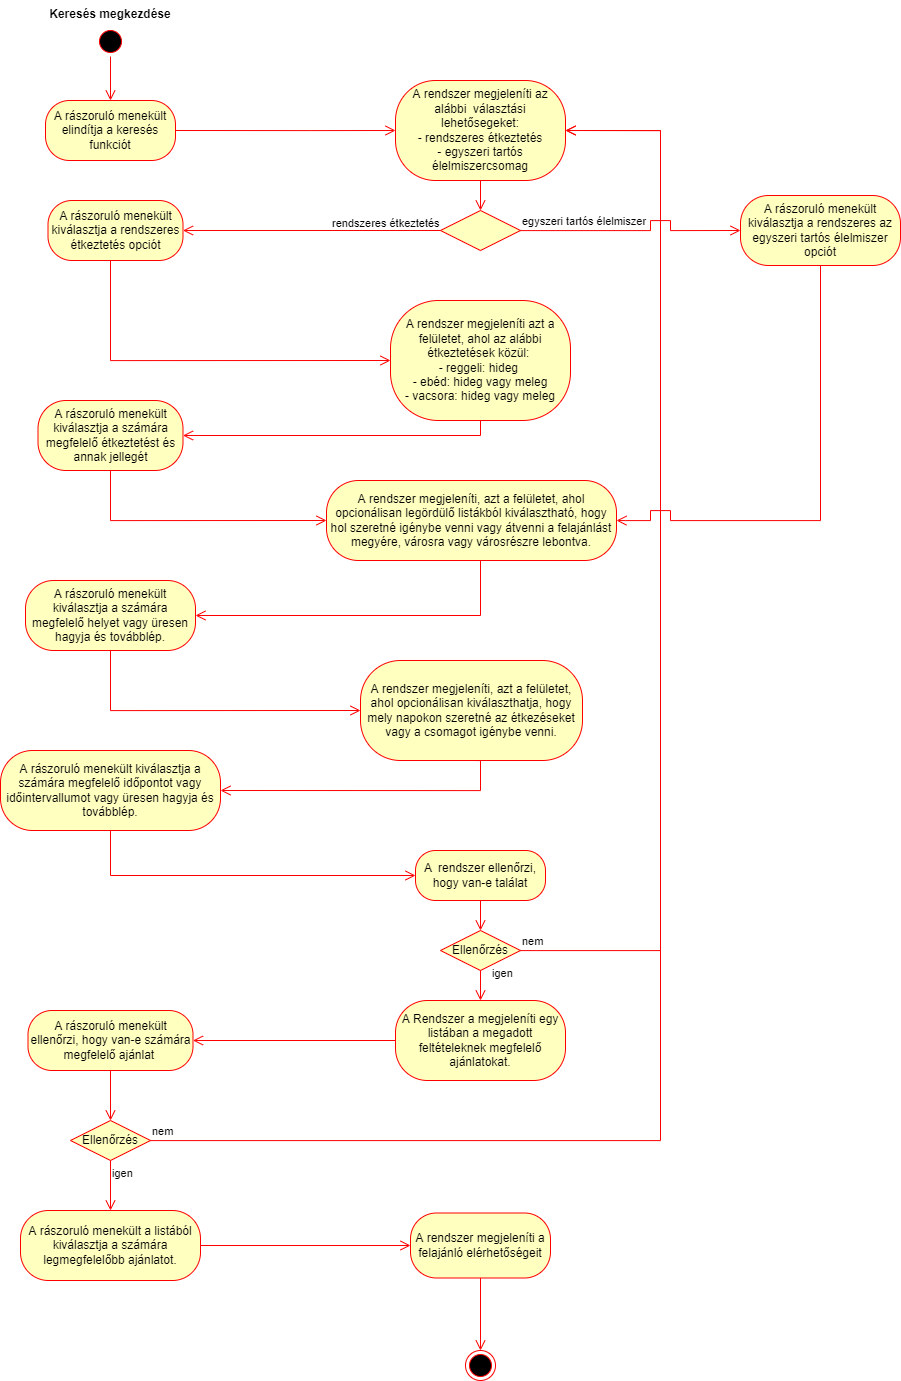

The diagram above was exported from draw.io. Its source (the exported page's mxGraphModel, read from the mxfile embedded in the PNG):
<mxGraphModel dx="2004" dy="1573" grid="1" gridSize="10" guides="1" tooltips="1" connect="1" arrows="1" fold="1" page="1" pageScale="1" pageWidth="1169" pageHeight="1654" math="0" shadow="0">
  <root>
    <mxCell id="0" />
    <mxCell id="1" parent="0" />
    <mxCell id="uLmLIvYLjy_oFtjhLg-Q-6" value="" style="ellipse;html=1;shape=startState;fillColor=#000000;strokeColor=#ff0000;" vertex="1" parent="1">
      <mxGeometry x="245" y="66" width="30" height="30" as="geometry" />
    </mxCell>
    <mxCell id="uLmLIvYLjy_oFtjhLg-Q-7" value="" style="edgeStyle=orthogonalEdgeStyle;html=1;verticalAlign=bottom;endArrow=open;endSize=8;strokeColor=#ff0000;rounded=0;" edge="1" source="uLmLIvYLjy_oFtjhLg-Q-6" parent="1" target="uLmLIvYLjy_oFtjhLg-Q-16">
      <mxGeometry relative="1" as="geometry">
        <mxPoint x="260" y="156" as="targetPoint" />
      </mxGeometry>
    </mxCell>
    <mxCell id="uLmLIvYLjy_oFtjhLg-Q-8" value="Keresés megkezdése" style="text;align=center;fontStyle=1;verticalAlign=middle;spacingLeft=3;spacingRight=3;strokeColor=none;rotatable=0;points=[[0,0.5],[1,0.5]];portConstraint=eastwest;" vertex="1" parent="1">
      <mxGeometry x="220" y="40" width="80" height="26" as="geometry" />
    </mxCell>
    <mxCell id="uLmLIvYLjy_oFtjhLg-Q-14" value="A rendszer megjeleníti az alábbi&amp;nbsp; választási lehetősegeket:&lt;br&gt;- rendszeres étkeztetés&lt;br&gt;- egyszeri tartós élelmiszercsomag" style="rounded=1;whiteSpace=wrap;html=1;arcSize=40;fontColor=#000000;fillColor=#ffffc0;strokeColor=#ff0000;" vertex="1" parent="1">
      <mxGeometry x="545" y="120" width="170" height="100" as="geometry" />
    </mxCell>
    <mxCell id="uLmLIvYLjy_oFtjhLg-Q-15" value="" style="edgeStyle=orthogonalEdgeStyle;html=1;verticalAlign=bottom;endArrow=open;endSize=8;strokeColor=#ff0000;rounded=0;entryX=0.5;entryY=0;entryDx=0;entryDy=0;" edge="1" source="uLmLIvYLjy_oFtjhLg-Q-14" parent="1" target="uLmLIvYLjy_oFtjhLg-Q-49">
      <mxGeometry relative="1" as="geometry">
        <mxPoint x="630" y="340" as="targetPoint" />
        <Array as="points" />
      </mxGeometry>
    </mxCell>
    <mxCell id="uLmLIvYLjy_oFtjhLg-Q-16" value="A rászoruló menekült elindítja a keresés funkciót" style="rounded=1;whiteSpace=wrap;html=1;arcSize=40;fontColor=#000000;fillColor=#ffffc0;strokeColor=#ff0000;" vertex="1" parent="1">
      <mxGeometry x="195" y="140" width="130" height="60" as="geometry" />
    </mxCell>
    <mxCell id="uLmLIvYLjy_oFtjhLg-Q-18" value="A rászoruló menekült kiválasztja a rendszeres étkeztetés opciót" style="rounded=1;whiteSpace=wrap;html=1;arcSize=40;fontColor=#000000;fillColor=#ffffc0;strokeColor=#ff0000;" vertex="1" parent="1">
      <mxGeometry x="197.5" y="240" width="135" height="60" as="geometry" />
    </mxCell>
    <mxCell id="uLmLIvYLjy_oFtjhLg-Q-22" value="" style="edgeStyle=orthogonalEdgeStyle;html=1;verticalAlign=bottom;endArrow=open;endSize=8;strokeColor=#ff0000;rounded=0;exitX=1;exitY=0.5;exitDx=0;exitDy=0;entryX=0;entryY=0.5;entryDx=0;entryDy=0;" edge="1" source="uLmLIvYLjy_oFtjhLg-Q-16" parent="1" target="uLmLIvYLjy_oFtjhLg-Q-14">
      <mxGeometry relative="1" as="geometry">
        <mxPoint x="550" y="360" as="targetPoint" />
        <Array as="points">
          <mxPoint x="460" y="170" />
          <mxPoint x="460" y="170" />
        </Array>
      </mxGeometry>
    </mxCell>
    <mxCell id="uLmLIvYLjy_oFtjhLg-Q-23" value="" style="edgeStyle=orthogonalEdgeStyle;html=1;verticalAlign=bottom;endArrow=open;endSize=8;strokeColor=#ff0000;rounded=0;entryX=0;entryY=0.5;entryDx=0;entryDy=0;" edge="1" parent="1" target="uLmLIvYLjy_oFtjhLg-Q-27">
      <mxGeometry relative="1" as="geometry">
        <mxPoint x="545" y="400" as="targetPoint" />
        <mxPoint x="260" y="300" as="sourcePoint" />
        <Array as="points">
          <mxPoint x="260" y="400" />
        </Array>
      </mxGeometry>
    </mxCell>
    <mxCell id="uLmLIvYLjy_oFtjhLg-Q-27" value="A rendszer megjeleníti azt a felületet, ahol az alábbi étkeztetések közül:&amp;nbsp;&lt;br&gt;- reggeli: hideg&amp;nbsp;&lt;br&gt;- ebéd: hideg vagy meleg&lt;br&gt;- vacsora: hideg vagy meleg" style="rounded=1;whiteSpace=wrap;html=1;arcSize=40;fontColor=#000000;fillColor=#ffffc0;strokeColor=#ff0000;" vertex="1" parent="1">
      <mxGeometry x="540" y="340" width="180" height="120" as="geometry" />
    </mxCell>
    <mxCell id="uLmLIvYLjy_oFtjhLg-Q-28" value="" style="edgeStyle=orthogonalEdgeStyle;html=1;verticalAlign=bottom;endArrow=open;endSize=8;strokeColor=#ff0000;rounded=0;entryX=1;entryY=0.5;entryDx=0;entryDy=0;" edge="1" source="uLmLIvYLjy_oFtjhLg-Q-27" parent="1" target="uLmLIvYLjy_oFtjhLg-Q-29">
      <mxGeometry relative="1" as="geometry">
        <mxPoint x="840" y="410" as="targetPoint" />
        <Array as="points">
          <mxPoint x="630" y="475" />
        </Array>
      </mxGeometry>
    </mxCell>
    <mxCell id="uLmLIvYLjy_oFtjhLg-Q-29" value="A rászoruló menekült kiválasztja a számára megfelelő étkeztetést és annak jellegét" style="rounded=1;whiteSpace=wrap;html=1;arcSize=40;fontColor=#000000;fillColor=#ffffc0;strokeColor=#ff0000;" vertex="1" parent="1">
      <mxGeometry x="187.5" y="440" width="145" height="70" as="geometry" />
    </mxCell>
    <mxCell id="uLmLIvYLjy_oFtjhLg-Q-30" value="" style="edgeStyle=orthogonalEdgeStyle;html=1;verticalAlign=bottom;endArrow=open;endSize=8;strokeColor=#ff0000;rounded=0;entryX=0;entryY=0.5;entryDx=0;entryDy=0;" edge="1" source="uLmLIvYLjy_oFtjhLg-Q-29" parent="1" target="uLmLIvYLjy_oFtjhLg-Q-31">
      <mxGeometry relative="1" as="geometry">
        <mxPoint x="265" y="580" as="targetPoint" />
        <Array as="points">
          <mxPoint x="260" y="560" />
        </Array>
      </mxGeometry>
    </mxCell>
    <mxCell id="uLmLIvYLjy_oFtjhLg-Q-31" value="A rendszer megjeleníti, azt a felületet, ahol opcionálisan legördülő listákból kiválasztható, hogy hol szeretné igénybe venni vagy átvenni a felajánlást megyére, városra vagy városrészre lebontva." style="rounded=1;whiteSpace=wrap;html=1;arcSize=40;fontColor=#000000;fillColor=#ffffc0;strokeColor=#ff0000;" vertex="1" parent="1">
      <mxGeometry x="476" y="520" width="290" height="80" as="geometry" />
    </mxCell>
    <mxCell id="uLmLIvYLjy_oFtjhLg-Q-32" value="" style="edgeStyle=orthogonalEdgeStyle;html=1;verticalAlign=bottom;endArrow=open;endSize=8;strokeColor=#ff0000;rounded=0;entryX=1;entryY=0.5;entryDx=0;entryDy=0;" edge="1" source="uLmLIvYLjy_oFtjhLg-Q-31" parent="1" target="uLmLIvYLjy_oFtjhLg-Q-33">
      <mxGeometry relative="1" as="geometry">
        <mxPoint x="620" y="730" as="targetPoint" />
        <Array as="points">
          <mxPoint x="630" y="655" />
        </Array>
      </mxGeometry>
    </mxCell>
    <mxCell id="uLmLIvYLjy_oFtjhLg-Q-33" value="A rászoruló menekült kiválasztja a számára megfelelő helyet vagy üresen hagyja és továbblép." style="rounded=1;whiteSpace=wrap;html=1;arcSize=40;fontColor=#000000;fillColor=#ffffc0;strokeColor=#ff0000;" vertex="1" parent="1">
      <mxGeometry x="175" y="620" width="170" height="70" as="geometry" />
    </mxCell>
    <mxCell id="uLmLIvYLjy_oFtjhLg-Q-34" value="" style="edgeStyle=orthogonalEdgeStyle;html=1;verticalAlign=bottom;endArrow=open;endSize=8;strokeColor=#ff0000;rounded=0;entryX=0;entryY=0.5;entryDx=0;entryDy=0;" edge="1" source="uLmLIvYLjy_oFtjhLg-Q-33" parent="1" target="uLmLIvYLjy_oFtjhLg-Q-35">
      <mxGeometry relative="1" as="geometry">
        <mxPoint x="260" y="740" as="targetPoint" />
        <Array as="points">
          <mxPoint x="260" y="750" />
        </Array>
      </mxGeometry>
    </mxCell>
    <mxCell id="uLmLIvYLjy_oFtjhLg-Q-35" value="A rendszer megjeleníti, azt a felületet, ahol opcionálisan kiválaszthatja, hogy mely napokon szeretné az étkezéseket vagy a csomagot igénybe venni." style="rounded=1;whiteSpace=wrap;html=1;arcSize=40;fontColor=#000000;fillColor=#ffffc0;strokeColor=#ff0000;" vertex="1" parent="1">
      <mxGeometry x="510" y="700" width="222" height="100" as="geometry" />
    </mxCell>
    <mxCell id="uLmLIvYLjy_oFtjhLg-Q-36" value="" style="edgeStyle=orthogonalEdgeStyle;html=1;verticalAlign=bottom;endArrow=open;endSize=8;strokeColor=#ff0000;rounded=0;exitX=0.5;exitY=1;exitDx=0;exitDy=0;entryX=1;entryY=0.5;entryDx=0;entryDy=0;" edge="1" source="uLmLIvYLjy_oFtjhLg-Q-35" parent="1" target="uLmLIvYLjy_oFtjhLg-Q-40">
      <mxGeometry relative="1" as="geometry">
        <mxPoint x="385" y="820" as="targetPoint" />
        <Array as="points">
          <mxPoint x="630" y="830" />
        </Array>
      </mxGeometry>
    </mxCell>
    <mxCell id="uLmLIvYLjy_oFtjhLg-Q-37" value="A Rendszer a megjeleníti egy listában a megadott feltételeknek megfelelő ajánlatokat." style="rounded=1;whiteSpace=wrap;html=1;arcSize=40;fontColor=#000000;fillColor=#ffffc0;strokeColor=#ff0000;" vertex="1" parent="1">
      <mxGeometry x="545" y="1040" width="170" height="80" as="geometry" />
    </mxCell>
    <mxCell id="uLmLIvYLjy_oFtjhLg-Q-38" value="" style="edgeStyle=orthogonalEdgeStyle;html=1;verticalAlign=bottom;endArrow=open;endSize=8;strokeColor=#ff0000;rounded=0;entryX=1;entryY=0.5;entryDx=0;entryDy=0;" edge="1" source="uLmLIvYLjy_oFtjhLg-Q-37" parent="1" target="uLmLIvYLjy_oFtjhLg-Q-47">
      <mxGeometry relative="1" as="geometry">
        <mxPoint x="690" y="1130" as="targetPoint" />
      </mxGeometry>
    </mxCell>
    <mxCell id="uLmLIvYLjy_oFtjhLg-Q-40" value="A rászoruló menekült kiválasztja a számára megfelelő időpontot vagy időintervallumot vagy üresen hagyja és továbblép." style="rounded=1;whiteSpace=wrap;html=1;arcSize=40;fontColor=#000000;fillColor=#ffffc0;strokeColor=#ff0000;" vertex="1" parent="1">
      <mxGeometry x="150" y="790" width="220" height="80" as="geometry" />
    </mxCell>
    <mxCell id="uLmLIvYLjy_oFtjhLg-Q-41" value="" style="edgeStyle=orthogonalEdgeStyle;html=1;verticalAlign=bottom;endArrow=open;endSize=8;strokeColor=#ff0000;rounded=0;exitX=0.5;exitY=1;exitDx=0;exitDy=0;entryX=0;entryY=0.5;entryDx=0;entryDy=0;" edge="1" source="uLmLIvYLjy_oFtjhLg-Q-40" parent="1" target="uLmLIvYLjy_oFtjhLg-Q-45">
      <mxGeometry relative="1" as="geometry">
        <mxPoint x="490" y="970" as="targetPoint" />
        <Array as="points">
          <mxPoint x="260" y="915" />
        </Array>
      </mxGeometry>
    </mxCell>
    <mxCell id="uLmLIvYLjy_oFtjhLg-Q-42" value="Ellenőrzés" style="rhombus;whiteSpace=wrap;html=1;fillColor=#ffffc0;strokeColor=#ff0000;" vertex="1" parent="1">
      <mxGeometry x="590" y="970" width="80" height="40" as="geometry" />
    </mxCell>
    <mxCell id="uLmLIvYLjy_oFtjhLg-Q-43" value="nem" style="edgeStyle=orthogonalEdgeStyle;html=1;align=left;verticalAlign=bottom;endArrow=open;endSize=8;strokeColor=#ff0000;rounded=0;entryX=1;entryY=0.5;entryDx=0;entryDy=0;" edge="1" source="uLmLIvYLjy_oFtjhLg-Q-42" parent="1" target="uLmLIvYLjy_oFtjhLg-Q-14">
      <mxGeometry x="-1" relative="1" as="geometry">
        <mxPoint x="775" y="990" as="targetPoint" />
        <Array as="points">
          <mxPoint x="810" y="990" />
          <mxPoint x="810" y="170" />
        </Array>
      </mxGeometry>
    </mxCell>
    <mxCell id="uLmLIvYLjy_oFtjhLg-Q-44" value="igen" style="edgeStyle=orthogonalEdgeStyle;html=1;align=left;verticalAlign=top;endArrow=open;endSize=8;strokeColor=#ff0000;rounded=0;" edge="1" source="uLmLIvYLjy_oFtjhLg-Q-42" parent="1" target="uLmLIvYLjy_oFtjhLg-Q-37">
      <mxGeometry x="-1" y="14" relative="1" as="geometry">
        <mxPoint x="680" y="1030" as="targetPoint" />
        <Array as="points" />
        <mxPoint x="-4" y="-10" as="offset" />
      </mxGeometry>
    </mxCell>
    <mxCell id="uLmLIvYLjy_oFtjhLg-Q-45" value="A&amp;nbsp; rendszer ellenőrzi, hogy van-e találat" style="rounded=1;whiteSpace=wrap;html=1;arcSize=40;fontColor=#000000;fillColor=#ffffc0;strokeColor=#ff0000;" vertex="1" parent="1">
      <mxGeometry x="565" y="890" width="130" height="50" as="geometry" />
    </mxCell>
    <mxCell id="uLmLIvYLjy_oFtjhLg-Q-46" value="" style="edgeStyle=orthogonalEdgeStyle;html=1;verticalAlign=bottom;endArrow=open;endSize=8;strokeColor=#ff0000;rounded=0;entryX=0.5;entryY=0;entryDx=0;entryDy=0;" edge="1" source="uLmLIvYLjy_oFtjhLg-Q-45" parent="1" target="uLmLIvYLjy_oFtjhLg-Q-42">
      <mxGeometry relative="1" as="geometry">
        <mxPoint x="605" y="1020" as="targetPoint" />
        <Array as="points" />
      </mxGeometry>
    </mxCell>
    <mxCell id="uLmLIvYLjy_oFtjhLg-Q-47" value="A rászoruló menekült ellenőrzi, hogy van-e számára megfelelő ajánlat&amp;nbsp;" style="rounded=1;whiteSpace=wrap;html=1;arcSize=40;fontColor=#000000;fillColor=#ffffc0;strokeColor=#ff0000;" vertex="1" parent="1">
      <mxGeometry x="177.5" y="1050" width="165" height="60" as="geometry" />
    </mxCell>
    <mxCell id="uLmLIvYLjy_oFtjhLg-Q-48" value="" style="edgeStyle=orthogonalEdgeStyle;html=1;verticalAlign=bottom;endArrow=open;endSize=8;strokeColor=#ff0000;rounded=0;entryX=0.5;entryY=0;entryDx=0;entryDy=0;" edge="1" source="uLmLIvYLjy_oFtjhLg-Q-47" parent="1" target="uLmLIvYLjy_oFtjhLg-Q-52">
      <mxGeometry relative="1" as="geometry">
        <mxPoint x="320" y="1140" as="targetPoint" />
      </mxGeometry>
    </mxCell>
    <mxCell id="uLmLIvYLjy_oFtjhLg-Q-49" value="" style="rhombus;whiteSpace=wrap;html=1;fillColor=#ffffc0;strokeColor=#ff0000;" vertex="1" parent="1">
      <mxGeometry x="590" y="250" width="80" height="40" as="geometry" />
    </mxCell>
    <mxCell id="uLmLIvYLjy_oFtjhLg-Q-50" value="egyszeri tartós élelmiszer" style="edgeStyle=orthogonalEdgeStyle;html=1;align=left;verticalAlign=bottom;endArrow=open;endSize=8;strokeColor=#ff0000;rounded=0;entryX=0;entryY=0.5;entryDx=0;entryDy=0;" edge="1" source="uLmLIvYLjy_oFtjhLg-Q-49" parent="1" target="uLmLIvYLjy_oFtjhLg-Q-61">
      <mxGeometry x="-1" relative="1" as="geometry">
        <mxPoint x="850" y="270" as="targetPoint" />
        <Array as="points">
          <mxPoint x="800" y="270" />
          <mxPoint x="800" y="260" />
          <mxPoint x="820" y="260" />
          <mxPoint x="820" y="270" />
        </Array>
      </mxGeometry>
    </mxCell>
    <mxCell id="uLmLIvYLjy_oFtjhLg-Q-51" value="rendszeres étkeztetés" style="edgeStyle=orthogonalEdgeStyle;html=1;align=left;verticalAlign=top;endArrow=open;endSize=8;strokeColor=#ff0000;rounded=0;entryX=1;entryY=0.5;entryDx=0;entryDy=0;" edge="1" source="uLmLIvYLjy_oFtjhLg-Q-49" parent="1" target="uLmLIvYLjy_oFtjhLg-Q-18">
      <mxGeometry x="-0.1456" y="-20" relative="1" as="geometry">
        <mxPoint x="781" y="390" as="targetPoint" />
        <mxPoint x="1" as="offset" />
      </mxGeometry>
    </mxCell>
    <mxCell id="uLmLIvYLjy_oFtjhLg-Q-52" value="Ellenőrzés" style="rhombus;whiteSpace=wrap;html=1;fillColor=#ffffc0;strokeColor=#ff0000;" vertex="1" parent="1">
      <mxGeometry x="220" y="1160" width="80" height="40" as="geometry" />
    </mxCell>
    <mxCell id="uLmLIvYLjy_oFtjhLg-Q-53" value="nem" style="edgeStyle=orthogonalEdgeStyle;html=1;align=left;verticalAlign=bottom;endArrow=open;endSize=8;strokeColor=#ff0000;rounded=0;entryX=1;entryY=0.5;entryDx=0;entryDy=0;" edge="1" source="uLmLIvYLjy_oFtjhLg-Q-52" parent="1" target="uLmLIvYLjy_oFtjhLg-Q-14">
      <mxGeometry x="-1" relative="1" as="geometry">
        <mxPoint x="820" y="1180" as="targetPoint" />
        <Array as="points">
          <mxPoint x="810" y="1180" />
          <mxPoint x="810" y="170" />
        </Array>
      </mxGeometry>
    </mxCell>
    <mxCell id="uLmLIvYLjy_oFtjhLg-Q-54" value="igen" style="edgeStyle=orthogonalEdgeStyle;html=1;align=left;verticalAlign=top;endArrow=open;endSize=8;strokeColor=#ff0000;rounded=0;entryX=0.5;entryY=0;entryDx=0;entryDy=0;" edge="1" source="uLmLIvYLjy_oFtjhLg-Q-52" parent="1" target="uLmLIvYLjy_oFtjhLg-Q-56">
      <mxGeometry x="-1" relative="1" as="geometry">
        <mxPoint x="370" y="1220" as="targetPoint" />
        <Array as="points" />
      </mxGeometry>
    </mxCell>
    <mxCell id="uLmLIvYLjy_oFtjhLg-Q-56" value="A rászoruló menekült a listából kiválasztja a számára legmegfelelőbb ajánlatot." style="rounded=1;whiteSpace=wrap;html=1;arcSize=40;fontColor=#000000;fillColor=#ffffc0;strokeColor=#ff0000;" vertex="1" parent="1">
      <mxGeometry x="170" y="1250" width="180" height="70" as="geometry" />
    </mxCell>
    <mxCell id="uLmLIvYLjy_oFtjhLg-Q-57" value="" style="edgeStyle=orthogonalEdgeStyle;html=1;verticalAlign=bottom;endArrow=open;endSize=8;strokeColor=#ff0000;rounded=0;entryX=0;entryY=0.5;entryDx=0;entryDy=0;" edge="1" source="uLmLIvYLjy_oFtjhLg-Q-56" parent="1" target="uLmLIvYLjy_oFtjhLg-Q-58">
      <mxGeometry relative="1" as="geometry">
        <mxPoint x="393" y="1470" as="targetPoint" />
      </mxGeometry>
    </mxCell>
    <mxCell id="uLmLIvYLjy_oFtjhLg-Q-58" value="A rendszer megjeleníti a felajánló elérhetőségeit" style="rounded=1;whiteSpace=wrap;html=1;arcSize=40;fontColor=#000000;fillColor=#ffffc0;strokeColor=#ff0000;" vertex="1" parent="1">
      <mxGeometry x="560" y="1252.5" width="140" height="65" as="geometry" />
    </mxCell>
    <mxCell id="uLmLIvYLjy_oFtjhLg-Q-59" value="" style="edgeStyle=orthogonalEdgeStyle;html=1;verticalAlign=bottom;endArrow=open;endSize=8;strokeColor=#ff0000;rounded=0;entryX=0.5;entryY=0;entryDx=0;entryDy=0;" edge="1" source="uLmLIvYLjy_oFtjhLg-Q-58" parent="1" target="uLmLIvYLjy_oFtjhLg-Q-60">
      <mxGeometry relative="1" as="geometry">
        <mxPoint x="630" y="1360" as="targetPoint" />
      </mxGeometry>
    </mxCell>
    <mxCell id="uLmLIvYLjy_oFtjhLg-Q-60" value="" style="ellipse;html=1;shape=endState;fillColor=#000000;strokeColor=#ff0000;" vertex="1" parent="1">
      <mxGeometry x="615" y="1390" width="30" height="30" as="geometry" />
    </mxCell>
    <mxCell id="uLmLIvYLjy_oFtjhLg-Q-61" value="A rászoruló menekült kiválasztja a rendszeres az egyszeri tartós élelmiszer opciót" style="rounded=1;whiteSpace=wrap;html=1;arcSize=40;fontColor=#000000;fillColor=#ffffc0;strokeColor=#ff0000;" vertex="1" parent="1">
      <mxGeometry x="890" y="235" width="160" height="70" as="geometry" />
    </mxCell>
    <mxCell id="uLmLIvYLjy_oFtjhLg-Q-63" value="" style="edgeStyle=orthogonalEdgeStyle;html=1;verticalAlign=bottom;endArrow=open;endSize=8;strokeColor=#ff0000;rounded=0;exitX=0.5;exitY=1;exitDx=0;exitDy=0;entryX=1;entryY=0.5;entryDx=0;entryDy=0;" edge="1" parent="1" source="uLmLIvYLjy_oFtjhLg-Q-61" target="uLmLIvYLjy_oFtjhLg-Q-31">
      <mxGeometry relative="1" as="geometry">
        <mxPoint x="970" y="1080" as="targetPoint" />
        <mxPoint x="970" y="305" as="sourcePoint" />
        <Array as="points">
          <mxPoint x="970" y="560" />
          <mxPoint x="820" y="560" />
          <mxPoint x="820" y="550" />
          <mxPoint x="800" y="550" />
          <mxPoint x="800" y="560" />
          <mxPoint x="775" y="560" />
        </Array>
      </mxGeometry>
    </mxCell>
  </root>
</mxGraphModel>